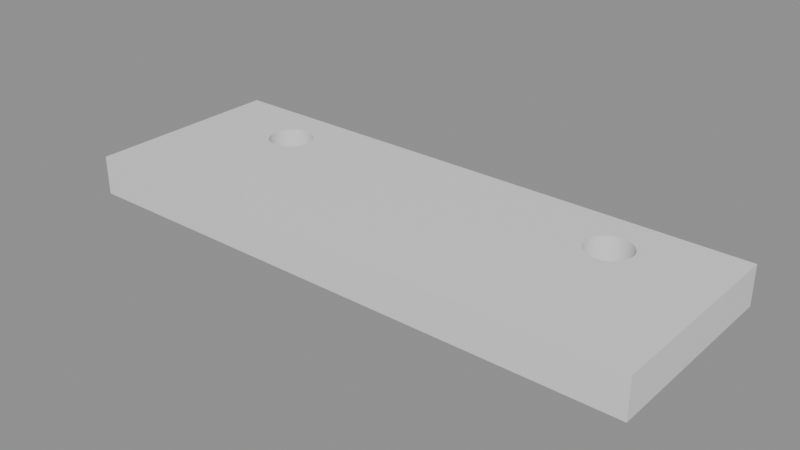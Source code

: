 # Source: glue-alignment-tab.blend  (saved by Blender 5.2.45; exported with 4.5.12 LTS)
import bpy
from mathutils import Matrix  # noqa: F401  (used for matrix-valued properties, if any)

bpy.ops.wm.read_factory_settings(use_empty=True)
scene = bpy.context.scene
scene.name = 'Scene'

# ---- materials (node trees are filled in below, after node groups)
mat_glue_guide_tabs___teal = bpy.data.materials.new('Glue guide tabs - teal')
mat_glue_guide_tabs___teal.diffuse_color = (0.02, 0.43, 0.44, 1.0)

# ---- material node trees
mat_glue_guide_tabs___teal.use_nodes = True; mat_glue_guide_tabs___teal.node_tree.nodes.clear()
_N = mat_glue_guide_tabs___teal.node_tree.nodes; _L = mat_glue_guide_tabs___teal.node_tree.links
n0 = _N.new('ShaderNodeBsdfPrincipled'); n0.name = 'Principled BSDF'; n0.location = (-200, 100)
n0.inputs[10].default_value = 0.005
n1 = _N.new('ShaderNodeOutputMaterial'); n1.name = 'Material Output'; n1.location = (200, 100)
_L.new(n0.outputs[0], n1.inputs[0])
n1.is_active_output = True

# ---- meshes
me_cube_003 = bpy.data.meshes.new('Cube.003')
me_cube_003.from_pydata([(-22.0, -7.688, -1.5), (-22.0, -7.688, 1.5), (-15.2, 2.485, -1.5), (-15.31, 2.609, -1.5), (-15.41, 2.743, -1.5), (-14.65, 2.117, -1.5), (-14.49, 2.061, -1.5), (-14.8, 2.188, -1.5), (-14.94, 2.274, -1.5), (-15.08, 2.373, -1.5), (-14.33, 2.02, -1.5), (-14.17, 1.996, -1.5), (-14.0, 1.987, -1.5), (-13.83, 1.996, -1.5), (-15.5, 2.886, -1.5), (-15.57, 3.037, -1.5), (-15.63, 3.194, -1.5), (-15.67, 3.356, -1.5), (-15.69, 3.521, -1.5), (-15.7, 3.688, -1.5), (-13.67, 2.02, -1.5), (-13.51, 2.061, -1.5), (-13.35, 2.117, -1.5), (-13.2, 2.188, -1.5), (-13.06, 2.274, -1.5), (-12.92, 2.373, -1.5), (-12.8, 2.485, -1.5), (-12.69, 2.609, -1.5), (-12.59, 2.743, -1.5), (-12.5, 2.886, -1.5), (-12.43, 3.037, -1.5), (-12.37, 3.194, -1.5), (-12.33, 3.356, -1.5), (-12.31, 3.521, -1.5), (-12.3, 3.688, -1.5), (-22.0, 7.688, -1.5), (-15.69, 3.854, -1.5), (-15.67, 4.019, -1.5), (-15.63, 4.181, -1.5), (-15.57, 4.338, -1.5), (-15.5, 4.489, -1.5), (-15.41, 4.632, -1.5), (-15.31, 4.766, -1.5), (-15.2, 4.89, -1.5), (-15.08, 5.002, -1.5), (-14.94, 5.101, -1.5), (-14.8, 5.187, -1.5), (-14.65, 5.258, -1.5), (-14.49, 5.314, -1.5), (-14.33, 5.355, -1.5), (-14.17, 5.379, -1.5), (-14.0, 5.388, -1.5), (-13.83, 5.379, -1.5), (-12.43, 4.338, -1.5), (-12.5, 4.489, -1.5), (-12.59, 4.632, -1.5), (-12.69, 4.766, -1.5), (-12.31, 3.854, -1.5), (-12.33, 4.019, -1.5), (-12.37, 4.181, -1.5), (-13.35, 5.258, -1.5), (-13.2, 5.187, -1.5), (-12.8, 4.89, -1.5), (-12.92, 5.002, -1.5), (-13.06, 5.101, -1.5), (-13.67, 5.355, -1.5), (-13.51, 5.314, -1.5), (-15.2, 2.485, 1.5), (-15.31, 2.609, 1.5), (-15.41, 2.743, 1.5), (-14.65, 2.117, 1.5), (-14.49, 2.061, 1.5), (-14.8, 2.188, 1.5), (-14.94, 2.274, 1.5), (-15.08, 2.373, 1.5), (-14.33, 2.02, 1.5), (-14.17, 1.996, 1.5), (-14.0, 1.987, 1.5), (-13.83, 1.996, 1.5), (-15.5, 2.886, 1.5), (-15.57, 3.037, 1.5), (-15.63, 3.194, 1.5), (-15.67, 3.356, 1.5), (-15.69, 3.521, 1.5), (-15.7, 3.688, 1.5), (-13.67, 2.02, 1.5), (-13.51, 2.061, 1.5), (-13.35, 2.117, 1.5), (-13.2, 2.188, 1.5), (-13.06, 2.274, 1.5), (-12.92, 2.373, 1.5), (-12.8, 2.485, 1.5), (-12.69, 2.609, 1.5), (-12.59, 2.743, 1.5), (-12.5, 2.886, 1.5), (-12.43, 3.037, 1.5), (-12.37, 3.194, 1.5), (-12.33, 3.356, 1.5), (-12.31, 3.521, 1.5), (-12.3, 3.688, 1.5), (-22.0, 7.688, 1.5), (-15.69, 3.854, 1.5), (-15.67, 4.019, 1.5), (-15.63, 4.181, 1.5), (-15.57, 4.338, 1.5), (-15.5, 4.489, 1.5), (-15.41, 4.632, 1.5), (-15.31, 4.766, 1.5), (-15.2, 4.89, 1.5), (-15.08, 5.002, 1.5), (-14.94, 5.101, 1.5), (-14.8, 5.187, 1.5), (-14.65, 5.258, 1.5), (-14.49, 5.314, 1.5), (-14.33, 5.355, 1.5), (-14.17, 5.379, 1.5), (-14.0, 5.388, 1.5), (-13.83, 5.379, 1.5), (-12.43, 4.338, 1.5), (-12.5, 4.489, 1.5), (-12.59, 4.632, 1.5), (-12.69, 4.766, 1.5), (-12.31, 3.854, 1.5), (-12.33, 4.019, 1.5), (-12.37, 4.181, 1.5), (-13.35, 5.258, 1.5), (-13.2, 5.187, 1.5), (-12.8, 4.89, 1.5), (-12.92, 5.002, 1.5), (-13.06, 5.101, 1.5), (-13.67, 5.355, 1.5), (-13.51, 5.314, 1.5), (22.0, -7.688, -1.5), (22.0, -7.688, 1.5), (13.06, 2.274, -1.5), (12.92, 2.373, -1.5), (13.35, 2.117, -1.5), (13.67, 2.02, -1.5), (13.51, 2.061, -1.5), (13.2, 2.188, -1.5), (12.69, 2.609, -1.5), (12.8, 2.485, -1.5), (12.59, 2.743, -1.5), (12.37, 3.194, -1.5), (12.33, 3.356, -1.5), (12.31, 3.521, -1.5), (12.3, 3.688, -1.5), (12.5, 2.886, -1.5), (12.43, 3.037, -1.5), (13.83, 1.996, -1.5), (14.0, 1.987, -1.5), (14.17, 1.996, -1.5), (14.33, 2.02, -1.5), (14.49, 2.061, -1.5), (14.65, 2.117, -1.5), (14.8, 2.188, -1.5), (14.94, 2.274, -1.5), (15.08, 2.373, -1.5), (15.2, 2.485, -1.5), (15.31, 2.609, -1.5), (15.41, 2.743, -1.5), (15.5, 2.886, -1.5), (15.57, 3.037, -1.5), (15.63, 3.194, -1.5), (15.67, 3.356, -1.5), (15.69, 3.521, -1.5), (15.7, 3.688, -1.5), (12.31, 3.854, -1.5), (12.33, 4.019, -1.5), (12.37, 4.181, -1.5), (12.43, 4.338, -1.5), (12.5, 4.489, -1.5), (12.59, 4.632, -1.5), (12.69, 4.766, -1.5), (12.8, 4.89, -1.5), (12.92, 5.002, -1.5), (13.06, 5.101, -1.5), (13.2, 5.187, -1.5), (13.35, 5.258, -1.5), (13.51, 5.314, -1.5), (13.67, 5.355, -1.5), (15.69, 3.854, -1.5), (15.67, 4.019, -1.5), (15.63, 4.181, -1.5), (15.57, 4.338, -1.5), (15.5, 4.489, -1.5), (15.41, 4.632, -1.5), (15.31, 4.766, -1.5), (15.08, 5.002, -1.5), (14.65, 5.258, -1.5), (14.94, 5.101, -1.5), (14.8, 5.187, -1.5), (13.83, 5.379, -1.5), (14.0, 5.388, -1.5), (14.17, 5.379, -1.5), (14.33, 5.355, -1.5), (14.49, 5.314, -1.5), (15.2, 4.89, -1.5), (22.0, 7.688, -1.5), (13.06, 2.274, 1.5), (12.92, 2.373, 1.5), (13.35, 2.117, 1.5), (13.67, 2.02, 1.5), (13.51, 2.061, 1.5), (13.2, 2.188, 1.5), (12.69, 2.609, 1.5), (12.8, 2.485, 1.5), (12.59, 2.743, 1.5), (12.37, 3.194, 1.5), (12.33, 3.356, 1.5), (12.31, 3.521, 1.5), (12.3, 3.688, 1.5), (12.5, 2.886, 1.5), (12.43, 3.037, 1.5), (13.83, 1.996, 1.5), (14.0, 1.987, 1.5), (14.17, 1.996, 1.5), (14.33, 2.02, 1.5), (14.49, 2.061, 1.5), (14.65, 2.117, 1.5), (14.8, 2.188, 1.5), (14.94, 2.274, 1.5), (15.08, 2.373, 1.5), (15.2, 2.485, 1.5), (15.31, 2.609, 1.5), (15.41, 2.743, 1.5), (15.5, 2.886, 1.5), (15.57, 3.037, 1.5), (15.63, 3.194, 1.5), (15.67, 3.356, 1.5), (15.69, 3.521, 1.5), (15.7, 3.688, 1.5), (12.31, 3.854, 1.5), (12.33, 4.019, 1.5), (12.37, 4.181, 1.5), (12.43, 4.338, 1.5), (12.5, 4.489, 1.5), (12.59, 4.632, 1.5), (12.69, 4.766, 1.5), (12.8, 4.89, 1.5), (12.92, 5.002, 1.5), (13.06, 5.101, 1.5), (13.2, 5.187, 1.5), (13.35, 5.258, 1.5), (13.51, 5.314, 1.5), (13.67, 5.355, 1.5), (15.69, 3.854, 1.5), (15.67, 4.019, 1.5), (15.63, 4.181, 1.5), (15.57, 4.338, 1.5), (15.5, 4.489, 1.5), (15.41, 4.632, 1.5), (15.31, 4.766, 1.5), (15.08, 5.002, 1.5), (14.65, 5.258, 1.5), (14.94, 5.101, 1.5), (14.8, 5.187, 1.5), (13.83, 5.379, 1.5), (14.0, 5.388, 1.5), (14.17, 5.379, 1.5), (14.33, 5.355, 1.5), (14.49, 5.314, 1.5), (15.2, 4.89, 1.5), (22.0, 7.688, 1.5)], [], [(0, 1, 100, 35), (35, 100, 263, 198), (133, 132, 198, 263), (1, 0, 132, 133), (61, 60, 66, 65, 52, 51, 50, 49, 48, 47, 46, 45, 44, 43, 42, 41, 40, 39, 38, 37, 36, 19, 18, 17, 16, 15, 14, 4, 3, 2, 9, 8, 7, 5, 6, 10, 11, 12, 13, 20, 21, 22, 23, 24, 25, 26, 27, 28, 29, 30, 31, 32, 33, 34, 57, 58, 59, 53, 54, 132, 0, 35, 198, 64), (132, 160, 161, 162, 163, 164, 165, 166, 181, 182, 183, 184, 185, 186, 187, 197, 188, 190, 191, 198), (196, 195, 194, 193, 192, 180, 179, 178, 177, 176, 175, 174, 173, 172, 171, 170, 169, 168, 167, 146, 145, 144, 143, 148, 147, 142, 140, 141, 135, 134, 139, 136, 138, 137, 149, 150, 151, 152, 153, 154, 155, 156, 157, 158, 159, 160, 132, 54, 55, 56, 62, 63, 64, 198, 191, 189), (100, 115, 116, 117, 130, 131, 125, 126, 129, 128, 263), (127, 121, 120, 119, 118, 124, 123, 122, 99, 98, 97, 96, 95, 94, 93, 92, 91, 90, 89, 88, 87, 86, 85, 78, 77, 76, 75, 71, 70, 72, 73, 74, 67, 68, 69, 79, 80, 81, 82, 83, 84, 101, 102, 103, 104, 105, 106, 107, 108, 109, 110, 111, 112, 113, 114, 115, 100, 1, 133, 247, 246, 231, 230, 229, 228, 227, 226, 225, 224, 223, 222, 221, 220, 219, 218, 217, 216, 215, 214, 202, 203, 201, 204, 199, 200, 206, 205, 207, 212, 213, 208, 209, 210, 211, 232, 233, 234, 235, 236, 237, 238, 239, 240, 241, 242, 243, 244, 245, 257, 258, 259, 260, 261, 254, 256, 255, 263, 128), (262, 252, 251, 250, 249, 248, 247, 133, 263, 255, 253), (51, 52, 117, 116), (52, 65, 130, 117), (65, 66, 131, 130), (66, 60, 125, 131), (60, 61, 126, 125), (61, 64, 129, 126), (64, 63, 128, 129), (63, 62, 127, 128), (62, 56, 121, 127), (56, 55, 120, 121), (55, 54, 119, 120), (54, 53, 118, 119), (53, 59, 124, 118), (59, 58, 123, 124), (58, 57, 122, 123), (57, 34, 99, 122), (34, 33, 98, 99), (33, 32, 97, 98), (32, 31, 96, 97), (31, 30, 95, 96), (30, 29, 94, 95), (29, 28, 93, 94), (28, 27, 92, 93), (27, 26, 91, 92), (26, 25, 90, 91), (25, 24, 89, 90), (24, 23, 88, 89), (23, 22, 87, 88), (22, 21, 86, 87), (21, 20, 85, 86), (20, 13, 78, 85), (13, 12, 77, 78), (12, 11, 76, 77), (11, 10, 75, 76), (10, 6, 71, 75), (6, 5, 70, 71), (5, 7, 72, 70), (7, 8, 73, 72), (8, 9, 74, 73), (9, 2, 67, 74), (2, 3, 68, 67), (3, 4, 69, 68), (4, 14, 79, 69), (14, 15, 80, 79), (15, 16, 81, 80), (16, 17, 82, 81), (17, 18, 83, 82), (18, 19, 84, 83), (19, 36, 101, 84), (36, 37, 102, 101), (37, 38, 103, 102), (38, 39, 104, 103), (39, 40, 105, 104), (40, 41, 106, 105), (41, 42, 107, 106), (42, 43, 108, 107), (43, 44, 109, 108), (44, 45, 110, 109), (45, 46, 111, 110), (46, 47, 112, 111), (47, 48, 113, 112), (48, 49, 114, 113), (49, 50, 115, 114), (50, 51, 116, 115), (193, 194, 259, 258), (194, 195, 260, 259), (195, 196, 261, 260), (196, 189, 254, 261), (189, 191, 256, 254), (191, 190, 255, 256), (190, 188, 253, 255), (188, 197, 262, 253), (197, 187, 252, 262), (187, 186, 251, 252), (186, 185, 250, 251), (185, 184, 249, 250), (184, 183, 248, 249), (183, 182, 247, 248), (182, 181, 246, 247), (181, 166, 231, 246), (166, 165, 230, 231), (165, 164, 229, 230), (164, 163, 228, 229), (163, 162, 227, 228), (162, 161, 226, 227), (161, 160, 225, 226), (160, 159, 224, 225), (159, 158, 223, 224), (158, 157, 222, 223), (157, 156, 221, 222), (156, 155, 220, 221), (155, 154, 219, 220), (154, 153, 218, 219), (153, 152, 217, 218), (152, 151, 216, 217), (151, 150, 215, 216), (150, 149, 214, 215), (149, 137, 202, 214), (137, 138, 203, 202), (138, 136, 201, 203), (136, 139, 204, 201), (139, 134, 199, 204), (134, 135, 200, 199), (135, 141, 206, 200), (141, 140, 205, 206), (140, 142, 207, 205), (142, 147, 212, 207), (147, 148, 213, 212), (148, 143, 208, 213), (143, 144, 209, 208), (144, 145, 210, 209), (145, 146, 211, 210), (146, 167, 232, 211), (167, 168, 233, 232), (168, 169, 234, 233), (169, 170, 235, 234), (170, 171, 236, 235), (171, 172, 237, 236), (172, 173, 238, 237), (173, 174, 239, 238), (174, 175, 240, 239), (175, 176, 241, 240), (176, 177, 242, 241), (177, 178, 243, 242), (178, 179, 244, 243), (179, 180, 245, 244), (180, 192, 257, 245), (192, 193, 258, 257)])
_uv = me_cube_003.uv_layers.new(name='UVMap')
_uv.uv.foreach_set('vector', [0.375, 0.0, 0.625, 0.0, 0.625, 0.25, 0.375, 0.25, 0.375, 0.25, 0.625, 0.25, 0.625, 0.5, 0.375, 0.5, 0.625, 0.75, 0.375, 0.75, 0.375, 0.5, 0.625, 0.5, 0.625, 1.0, 0.375, 1.0, 0.375, 0.75, 0.625, 0.75, 0.175, 0.5407, 0.1742, 0.5395, 0.1733, 0.5386, 0.1723, 0.5379, 0.1714, 0.5375, 0.1705, 0.5374, 0.1695, 0.5375, 0.1686, 0.5379, 0.1677, 0.5386, 0.1668, 0.5395, 0.1659, 0.5407, 0.1651, 0.5421, 0.1643, 0.5437, 0.1636, 0.5455, 0.163, 0.5475, 0.1624, 0.5497, 0.1619, 0.552, 0.1615, 0.5545, 0.1612, 0.557, 0.161, 0.5596, 0.1608, 0.5623, 0.1608, 0.565, 0.1608, 0.5678, 0.161, 0.5704, 0.1612, 0.5731, 0.1615, 0.5756, 0.1619, 0.5781, 0.1624, 0.5804, 0.163, 0.5826, 0.1636, 0.5846, 0.1643, 0.5864, 0.1651, 0.588, 0.1659, 0.5894, 0.1668, 0.5906, 0.1677, 0.5915, 0.1686, 0.5922, 0.1695, 0.5925, 0.1705, 0.5927, 0.1714, 0.5925, 0.1723, 0.5922, 0.1733, 0.5915, 0.1742, 0.5906, 0.175, 0.5894, 0.1758, 0.588, 0.1766, 0.5864, 0.1773, 0.5846, 0.1779, 0.5826, 0.1785, 0.5804, 0.179, 0.5781, 0.1794, 0.5756, 0.1797, 0.5731, 0.1799, 0.5704, 0.1801, 0.5678, 0.1801, 0.565, 0.1801, 0.5623, 0.1799, 0.5596, 0.1797, 0.557, 0.1794, 0.5545, 0.179, 0.552, 0.375, 0.75, 0.125, 0.75, 0.125, 0.5, 0.375, 0.5, 0.1758, 0.5421, 0.375, 0.75, 0.3376, 0.5804, 0.3381, 0.5781, 0.3385, 0.5756, 0.3388, 0.5731, 0.339, 0.5704, 0.3392, 0.5678, 0.3392, 0.565, 0.3392, 0.5623, 0.339, 0.5596, 0.3388, 0.557, 0.3385, 0.5545, 0.3381, 0.552, 0.3376, 0.5497, 0.337, 0.5475, 0.3364, 0.5455, 0.3357, 0.5437, 0.3349, 0.5421, 0.3341, 0.5407, 0.375, 0.5, 0.3323, 0.5386, 0.3314, 0.5379, 0.3305, 0.5375, 0.3295, 0.5374, 0.3286, 0.5375, 0.3277, 0.5379, 0.3267, 0.5386, 0.3258, 0.5395, 0.325, 0.5407, 0.3242, 0.5421, 0.3234, 0.5437, 0.3227, 0.5455, 0.3221, 0.5475, 0.3215, 0.5497, 0.321, 0.552, 0.3206, 0.5545, 0.3203, 0.557, 0.3201, 0.5596, 0.3199, 0.5623, 0.3199, 0.565, 0.3199, 0.5678, 0.3201, 0.5704, 0.3203, 0.5731, 0.3206, 0.5756, 0.321, 0.5781, 0.3215, 0.5804, 0.3221, 0.5826, 0.3227, 0.5846, 0.3234, 0.5864, 0.3242, 0.588, 0.325, 0.5894, 0.3258, 0.5906, 0.3267, 0.5915, 0.3277, 0.5922, 0.3286, 0.5925, 0.3295, 0.5927, 0.3305, 0.5925, 0.3314, 0.5922, 0.3323, 0.5915, 0.3332, 0.5906, 0.3341, 0.5894, 0.3349, 0.588, 0.3357, 0.5864, 0.3364, 0.5846, 0.337, 0.5826, 0.3376, 0.5804, 0.375, 0.75, 0.179, 0.552, 0.1785, 0.5497, 0.1779, 0.5475, 0.1773, 0.5455, 0.1766, 0.5437, 0.1758, 0.5421, 0.375, 0.5, 0.3341, 0.5407, 0.3332, 0.5395, 0.875, 0.5, 0.8305, 0.5375, 0.8295, 0.5374, 0.8286, 0.5375, 0.8277, 0.5379, 0.8267, 0.5386, 0.8258, 0.5395, 0.825, 0.5407, 0.8242, 0.5421, 0.8234, 0.5437, 0.625, 0.5, 0.8227, 0.5455, 0.8221, 0.5475, 0.8215, 0.5497, 0.821, 0.552, 0.8206, 0.5545, 0.8203, 0.557, 0.8201, 0.5596, 0.8199, 0.5623, 0.8199, 0.565, 0.8199, 0.5678, 0.8201, 0.5704, 0.8203, 0.5731, 0.8206, 0.5756, 0.821, 0.5781, 0.8215, 0.5804, 0.8221, 0.5826, 0.8227, 0.5846, 0.8234, 0.5864, 0.8242, 0.588, 0.825, 0.5894, 0.8258, 0.5906, 0.8267, 0.5915, 0.8277, 0.5922, 0.8286, 0.5925, 0.8295, 0.5927, 0.8305, 0.5925, 0.8314, 0.5922, 0.8323, 0.5915, 0.8332, 0.5906, 0.8341, 0.5894, 0.8349, 0.588, 0.8357, 0.5864, 0.8364, 0.5846, 0.837, 0.5826, 0.8376, 0.5804, 0.8381, 0.5781, 0.8385, 0.5756, 0.8388, 0.5731, 0.839, 0.5704, 0.8392, 0.5678, 0.8392, 0.565, 0.8392, 0.5623, 0.839, 0.5596, 0.8388, 0.557, 0.8385, 0.5545, 0.8381, 0.552, 0.8376, 0.5497, 0.837, 0.5475, 0.8364, 0.5455, 0.8357, 0.5437, 0.8349, 0.5421, 0.8341, 0.5407, 0.8332, 0.5395, 0.8323, 0.5386, 0.8314, 0.5379, 0.8305, 0.5375, 0.875, 0.5, 0.875, 0.75, 0.625, 0.75, 0.661, 0.5596, 0.6608, 0.5623, 0.6608, 0.565, 0.6608, 0.5678, 0.661, 0.5704, 0.6612, 0.5731, 0.6615, 0.5756, 0.6619, 0.5781, 0.6624, 0.5804, 0.663, 0.5826, 0.6636, 0.5846, 0.6643, 0.5864, 0.6651, 0.588, 0.6659, 0.5894, 0.6668, 0.5906, 0.6677, 0.5915, 0.6686, 0.5922, 0.6695, 0.5925, 0.6705, 0.5927, 0.6714, 0.5925, 0.6723, 0.5922, 0.6733, 0.5915, 0.6742, 0.5906, 0.675, 0.5894, 0.6758, 0.588, 0.6766, 0.5864, 0.6773, 0.5846, 0.6779, 0.5826, 0.6785, 0.5804, 0.679, 0.5781, 0.6794, 0.5756, 0.6797, 0.5731, 0.6799, 0.5704, 0.6801, 0.5678, 0.6801, 0.565, 0.6801, 0.5623, 0.6799, 0.5596, 0.6797, 0.557, 0.6794, 0.5545, 0.679, 0.552, 0.6785, 0.5497, 0.6779, 0.5475, 0.6773, 0.5455, 0.6766, 0.5437, 0.6758, 0.5421, 0.675, 0.5407, 0.6742, 0.5395, 0.6733, 0.5386, 0.6723, 0.5379, 0.6714, 0.5375, 0.6705, 0.5374, 0.6695, 0.5375, 0.6686, 0.5379, 0.6677, 0.5386, 0.6668, 0.5395, 0.6659, 0.5407, 0.6651, 0.5421, 0.625, 0.5, 0.8234, 0.5437, 0.6636, 0.5455, 0.663, 0.5475, 0.6624, 0.5497, 0.6619, 0.552, 0.6615, 0.5545, 0.6612, 0.557, 0.661, 0.5596, 0.625, 0.75, 0.625, 0.5, 0.6651, 0.5421, 0.6643, 0.5437, 1.0, 0.6, 0.9844, 0.6, 0.9844, 0.9, 1.0, 0.9, 0.9844, 0.6, 0.9688, 0.6, 0.9688, 0.9, 0.9844, 0.9, 0.9688, 0.6, 0.9531, 0.6, 0.9531, 0.9, 0.9688, 0.9, 0.9531, 0.6, 0.9375, 0.6, 0.9375, 0.9, 0.9531, 0.9, 0.9375, 0.6, 0.9219, 0.6, 0.9219, 0.9, 0.9375, 0.9, 0.9219, 0.6, 0.9062, 0.6, 0.9062, 0.9, 0.9219, 0.9, 0.9062, 0.6, 0.8906, 0.6, 0.8906, 0.9, 0.9062, 0.9, 0.8906, 0.6, 0.875, 0.6, 0.875, 0.9, 0.8906, 0.9, 0.875, 0.6, 0.8594, 0.6, 0.8594, 0.9, 0.875, 0.9, 0.8594, 0.6, 0.8438, 0.6, 0.8438, 0.9, 0.8594, 0.9, 0.8438, 0.6, 0.8281, 0.6, 0.8281, 0.9, 0.8438, 0.9, 0.8281, 0.6, 0.8125, 0.6, 0.8125, 0.9, 0.8281, 0.9, 0.8125, 0.6, 0.7969, 0.6, 0.7969, 0.9, 0.8125, 0.9, 0.7969, 0.6, 0.7812, 0.6, 0.7812, 0.9, 0.7969, 0.9, 0.7812, 0.6, 0.7656, 0.6, 0.7656, 0.9, 0.7812, 0.9, 0.7656, 0.6, 0.75, 0.6, 0.75, 0.9, 0.7656, 0.9, 0.75, 0.6, 0.7344, 0.6, 0.7344, 0.9, 0.75, 0.9, 0.7344, 0.6, 0.7188, 0.6, 0.7188, 0.9, 0.7344, 0.9, 0.7188, 0.6, 0.7031, 0.6, 0.7031, 0.9, 0.7188, 0.9, 0.7031, 0.6, 0.6875, 0.6, 0.6875, 0.9, 0.7031, 0.9, 0.6875, 0.6, 0.6719, 0.6, 0.6719, 0.9, 0.6875, 0.9, 0.6719, 0.6, 0.6563, 0.6, 0.6562, 0.9, 0.6719, 0.9, 0.6563, 0.6, 0.6406, 0.6, 0.6406, 0.9, 0.6562, 0.9, 0.6406, 0.6, 0.625, 0.6, 0.625, 0.9, 0.6406, 0.9, 0.625, 0.6, 0.6094, 0.6, 0.6094, 0.9, 0.625, 0.9, 0.6094, 0.6, 0.5938, 0.6, 0.5938, 0.9, 0.6094, 0.9, 0.5938, 0.6, 0.5781, 0.6, 0.5781, 0.9, 0.5938, 0.9, 0.5781, 0.6, 0.5625, 0.6, 0.5625, 0.9, 0.5781, 0.9, 0.5625, 0.6, 0.5469, 0.6, 0.5469, 0.9, 0.5625, 0.9, 0.5469, 0.6, 0.5312, 0.6, 0.5312, 0.9, 0.5469, 0.9, 0.5312, 0.6, 0.5156, 0.6, 0.5156, 0.9, 0.5312, 0.9, 0.5156, 0.6, 0.5, 0.6, 0.5, 0.9, 0.5156, 0.9, 0.5, 0.6, 0.4844, 0.6, 0.4844, 0.9, 0.5, 0.9, 0.4844, 0.6, 0.4688, 0.6, 0.4688, 0.9, 0.4844, 0.9, 0.4688, 0.6, 0.4531, 0.6, 0.4531, 0.9, 0.4688, 0.9, 0.4531, 0.6, 0.4375, 0.6, 0.4375, 0.9, 0.4531, 0.9, 0.4375, 0.6, 0.4219, 0.6, 0.4219, 0.9, 0.4375, 0.9, 0.4219, 0.6, 0.4063, 0.6, 0.4062, 0.9, 0.4219, 0.9, 0.4063, 0.6, 0.3906, 0.6, 0.3906, 0.9, 0.4062, 0.9, 0.3906, 0.6, 0.375, 0.6, 0.375, 0.9, 0.3906, 0.9, 0.375, 0.6, 0.3594, 0.6, 0.3594, 0.9, 0.375, 0.9, 0.3594, 0.6, 0.3438, 0.6, 0.3438, 0.9, 0.3594, 0.9, 0.3438, 0.6, 0.3281, 0.6, 0.3281, 0.9, 0.3438, 0.9, 0.3281, 0.6, 0.3125, 0.6, 0.3125, 0.9, 0.3281, 0.9, 0.3125, 0.6, 0.2969, 0.6, 0.2969, 0.9, 0.3125, 0.9, 0.2969, 0.6, 0.2812, 0.6, 0.2812, 0.9, 0.2969, 0.9, 0.2812, 0.6, 0.2656, 0.6, 0.2656, 0.9, 0.2812, 0.9, 0.2656, 0.6, 0.25, 0.6, 0.25, 0.9, 0.2656, 0.9, 0.25, 0.6, 0.2344, 0.6, 0.2344, 0.9, 0.25, 0.9, 0.2344, 0.6, 0.2188, 0.6, 0.2188, 0.9, 0.2344, 0.9, 0.2188, 0.6, 0.2031, 0.6, 0.2031, 0.9, 0.2188, 0.9, 0.2031, 0.6, 0.1875, 0.6, 0.1875, 0.9, 0.2031, 0.9, 0.1875, 0.6, 0.1719, 0.6, 0.1719, 0.9, 0.1875, 0.9, 0.1719, 0.6, 0.1562, 0.6, 0.1562, 0.9, 0.1719, 0.9, 0.1562, 0.6, 0.1406, 0.6, 0.1406, 0.9, 0.1562, 0.9, 0.1406, 0.6, 0.125, 0.6, 0.125, 0.9, 0.1406, 0.9, 0.125, 0.6, 0.1094, 0.6, 0.1094, 0.9, 0.125, 0.9, 0.1094, 0.6, 0.09375, 0.6, 0.09375, 0.9, 0.1094, 0.9, 0.09375, 0.6, 0.07812, 0.6, 0.07812, 0.9, 0.09375, 0.9, 0.07812, 0.6, 0.0625, 0.6, 0.0625, 0.9, 0.07812, 0.9, 0.0625, 0.6, 0.04688, 0.6, 0.04688, 0.9, 0.0625, 0.9, 0.04688, 0.6, 0.03125, 0.6, 0.03125, 0.9, 0.04688, 0.9, 0.03125, 0.6, 0.01562, 0.6, 0.01562, 0.9, 0.03125, 0.9, 0.01562, 0.6, 0.0, 0.6, 0.0, 0.9, 0.01562, 0.9, 1.0, 0.6, 0.9844, 0.6, 0.9844, 0.9, 1.0, 0.9, 0.9844, 0.6, 0.9688, 0.6, 0.9688, 0.9, 0.9844, 0.9, 0.9688, 0.6, 0.9531, 0.6, 0.9531, 0.9, 0.9688, 0.9, 0.9531, 0.6, 0.9375, 0.6, 0.9375, 0.9, 0.9531, 0.9, 0.9375, 0.6, 0.9219, 0.6, 0.9219, 0.9, 0.9375, 0.9, 0.9219, 0.6, 0.9062, 0.6, 0.9062, 0.9, 0.9219, 0.9, 0.9062, 0.6, 0.8906, 0.6, 0.8906, 0.9, 0.9062, 0.9, 0.8906, 0.6, 0.875, 0.6, 0.875, 0.9, 0.8906, 0.9, 0.875, 0.6, 0.8594, 0.6, 0.8594, 0.9, 0.875, 0.9, 0.8594, 0.6, 0.8438, 0.6, 0.8438, 0.9, 0.8594, 0.9, 0.8438, 0.6, 0.8281, 0.6, 0.8281, 0.9, 0.8438, 0.9, 0.8281, 0.6, 0.8125, 0.6, 0.8125, 0.9, 0.8281, 0.9, 0.8125, 0.6, 0.7969, 0.6, 0.7969, 0.9, 0.8125, 0.9, 0.7969, 0.6, 0.7812, 0.6, 0.7812, 0.9, 0.7969, 0.9, 0.7812, 0.6, 0.7656, 0.6, 0.7656, 0.9, 0.7812, 0.9, 0.7656, 0.6, 0.75, 0.6, 0.75, 0.9, 0.7656, 0.9, 0.75, 0.6, 0.7344, 0.6, 0.7344, 0.9, 0.75, 0.9, 0.7344, 0.6, 0.7188, 0.6, 0.7188, 0.9, 0.7344, 0.9, 0.7188, 0.6, 0.7031, 0.6, 0.7031, 0.9, 0.7188, 0.9, 0.7031, 0.6, 0.6875, 0.6, 0.6875, 0.9, 0.7031, 0.9, 0.6875, 0.6, 0.6719, 0.6, 0.6719, 0.9, 0.6875, 0.9, 0.6719, 0.6, 0.6562, 0.6, 0.6562, 0.9, 0.6719, 0.9, 0.6562, 0.6, 0.6406, 0.6, 0.6406, 0.9, 0.6562, 0.9, 0.6406, 0.6, 0.625, 0.6, 0.625, 0.9, 0.6406, 0.9, 0.625, 0.6, 0.6094, 0.6, 0.6094, 0.9, 0.625, 0.9, 0.6094, 0.6, 0.5938, 0.6, 0.5938, 0.9, 0.6094, 0.9, 0.5938, 0.6, 0.5781, 0.6, 0.5781, 0.9, 0.5938, 0.9, 0.5781, 0.6, 0.5625, 0.6, 0.5625, 0.9, 0.5781, 0.9, 0.5625, 0.6, 0.5469, 0.6, 0.5469, 0.9, 0.5625, 0.9, 0.5469, 0.6, 0.5312, 0.6, 0.5312, 0.9, 0.5469, 0.9, 0.5312, 0.6, 0.5156, 0.6, 0.5156, 0.9, 0.5312, 0.9, 0.5156, 0.6, 0.5, 0.6, 0.5, 0.9, 0.5156, 0.9, 0.5, 0.6, 0.4844, 0.6, 0.4844, 0.9, 0.5, 0.9, 0.4844, 0.6, 0.4688, 0.6, 0.4688, 0.9, 0.4844, 0.9, 0.4688, 0.6, 0.4531, 0.6, 0.4531, 0.9, 0.4688, 0.9, 0.4531, 0.6, 0.4375, 0.6, 0.4375, 0.9, 0.4531, 0.9, 0.4375, 0.6, 0.4219, 0.6, 0.4219, 0.9, 0.4375, 0.9, 0.4219, 0.6, 0.4063, 0.6, 0.4062, 0.9, 0.4219, 0.9, 0.4063, 0.6, 0.3906, 0.6, 0.3906, 0.9, 0.4062, 0.9, 0.3906, 0.6, 0.375, 0.6, 0.375, 0.9, 0.3906, 0.9, 0.375, 0.6, 0.3594, 0.6, 0.3594, 0.9, 0.375, 0.9, 0.3594, 0.6, 0.3438, 0.6, 0.3438, 0.9, 0.3594, 0.9, 0.3438, 0.6, 0.3281, 0.6, 0.3281, 0.9, 0.3438, 0.9, 0.3281, 0.6, 0.3125, 0.6, 0.3125, 0.9, 0.3281, 0.9, 0.3125, 0.6, 0.2969, 0.6, 0.2969, 0.9, 0.3125, 0.9, 0.2969, 0.6, 0.2812, 0.6, 0.2812, 0.9, 0.2969, 0.9, 0.2812, 0.6, 0.2656, 0.6, 0.2656, 0.9, 0.2812, 0.9, 0.2656, 0.6, 0.25, 0.6, 0.25, 0.9, 0.2656, 0.9, 0.25, 0.6, 0.2344, 0.6, 0.2344, 0.9, 0.25, 0.9, 0.2344, 0.6, 0.2188, 0.6, 0.2188, 0.9, 0.2344, 0.9, 0.2188, 0.6, 0.2031, 0.6, 0.2031, 0.9, 0.2188, 0.9, 0.2031, 0.6, 0.1875, 0.6, 0.1875, 0.9, 0.2031, 0.9, 0.1875, 0.6, 0.1719, 0.6, 0.1719, 0.9, 0.1875, 0.9, 0.1719, 0.6, 0.1562, 0.6, 0.1562, 0.9, 0.1719, 0.9, 0.1562, 0.6, 0.1406, 0.6, 0.1406, 0.9, 0.1562, 0.9, 0.1406, 0.6, 0.125, 0.6, 0.125, 0.9, 0.1406, 0.9, 0.125, 0.6, 0.1094, 0.6, 0.1094, 0.9, 0.125, 0.9, 0.1094, 0.6, 0.09375, 0.6, 0.09375, 0.9, 0.1094, 0.9, 0.09375, 0.6, 0.07812, 0.6, 0.07812, 0.9, 0.09375, 0.9, 0.07812, 0.6, 0.0625, 0.6, 0.0625, 0.9, 0.07812, 0.9, 0.0625, 0.6, 0.04688, 0.6, 0.04688, 0.9, 0.0625, 0.9, 0.04688, 0.6, 0.03125, 0.6, 0.03125, 0.9, 0.04688, 0.9, 0.03125, 0.6, 0.01562, 0.6, 0.01562, 0.9, 0.03125, 0.9, 0.01562, 0.6, 0.0, 0.6, 0.0, 0.9, 0.01562, 0.9])
me_cube_003.materials.append(mat_glue_guide_tabs___teal)
me_cube_003.update()

# ---- objects
ob_glue_alignment_tab___print_two = bpy.data.objects.new('Glue alignment tab - print two', me_cube_003)

# ---- transforms, parenting, visibility, modifiers, constraints
ob_glue_alignment_tab___print_two.location = (22.0, 7.688, 1.5)

# ---- collection membership
scene.collection.objects.link(ob_glue_alignment_tab___print_two)

# ---- scene / render settings (as saved in the file)
scene.frame_start = 1; scene.frame_end = 250; scene.frame_set(1)
scene.render.engine = 'BLENDER_WORKBENCH'
scene.render.bake_bias = 0.0
scene.render.bake_samples = 0
scene.render.compositor_device = 'GPU'
scene.eevee.use_volume_custom_range = False
scene.eevee.fast_gi_thickness_near = 0.1
scene.eevee.fast_gi_thickness_far = 0.0
scene.eevee.ray_tracing_options.screen_trace_thickness = 0.1
scene.unit_settings.scale_length = 0.001
bpy.context.view_layer.update()

# ---- added for rendering (the .blend has no active camera and no usable light): camera, sun + grey world if the file has none
cam_auto = bpy.data.cameras.new('AutoCamera')
cam_auto.lens = 50.0
cam_auto.sensor_width = 36.0
cam_auto.clip_end = 1000.0
ob_auto_camera = bpy.data.objects.new('AutoCamera', cam_auto)
scene.collection.objects.link(ob_auto_camera)
ob_auto_camera.location = (65.213, -44.168, 36.0704)
ob_auto_camera.rotation_euler = (1.09748, -7.21219e-08, 0.694738)
scene.camera = ob_auto_camera
light_auto_sun = bpy.data.lights.new('AutoSun', 'SUN')
light_auto_sun.energy = 3.0
light_auto_sun.angle = 0.0523599
ob_auto_sun = bpy.data.objects.new('AutoSun', light_auto_sun)
scene.collection.objects.link(ob_auto_sun)
ob_auto_sun.rotation_euler = (0.872665, 0.174533, 0.523599)
if scene.world is None:
    world_auto = bpy.data.worlds.new('AutoWorld')
    world_auto.color = (0.3, 0.3, 0.3)
    scene.world = world_auto
bpy.context.view_layer.update()
